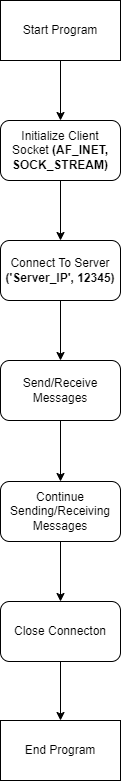

The diagram above was exported from draw.io. Its source (the exported page's mxGraphModel, read from the mxfile embedded in the PNG):
<mxGraphModel dx="1120" dy="446" grid="1" gridSize="10" guides="1" tooltips="1" connect="1" arrows="1" fold="1" page="1" pageScale="1" pageWidth="850" pageHeight="1100" math="0" shadow="0">
  <root>
    <mxCell id="0" />
    <mxCell id="1" parent="0" />
    <mxCell id="370Y5Cc8CpVXiyPqAPTU-1" value="" style="edgeStyle=orthogonalEdgeStyle;rounded=0;orthogonalLoop=1;jettySize=auto;html=1;" parent="1" source="Mal7PF4NiTx1n2YOAsdA-2" target="Mal7PF4NiTx1n2YOAsdA-5" edge="1">
      <mxGeometry relative="1" as="geometry" />
    </mxCell>
    <mxCell id="Mal7PF4NiTx1n2YOAsdA-2" value="Start Program" style="rounded=0;whiteSpace=wrap;html=1;" parent="1" vertex="1">
      <mxGeometry x="366" y="40" width="120" height="60" as="geometry" />
    </mxCell>
    <mxCell id="Mal7PF4NiTx1n2YOAsdA-8" value="" style="edgeStyle=orthogonalEdgeStyle;rounded=0;orthogonalLoop=1;jettySize=auto;html=1;" parent="1" source="Mal7PF4NiTx1n2YOAsdA-5" target="Mal7PF4NiTx1n2YOAsdA-7" edge="1">
      <mxGeometry relative="1" as="geometry" />
    </mxCell>
    <mxCell id="Mal7PF4NiTx1n2YOAsdA-5" value="Initialize Client Socket&amp;nbsp;&lt;b&gt;(AF_INET, SOCK_STREAM) &lt;/b&gt;" style="rounded=1;whiteSpace=wrap;html=1;" parent="1" vertex="1">
      <mxGeometry x="366" y="160" width="120" height="60" as="geometry" />
    </mxCell>
    <mxCell id="Mal7PF4NiTx1n2YOAsdA-10" value="" style="edgeStyle=orthogonalEdgeStyle;rounded=0;orthogonalLoop=1;jettySize=auto;html=1;" parent="1" source="Mal7PF4NiTx1n2YOAsdA-7" target="Mal7PF4NiTx1n2YOAsdA-9" edge="1">
      <mxGeometry relative="1" as="geometry" />
    </mxCell>
    <mxCell id="Mal7PF4NiTx1n2YOAsdA-7" value="Connect To Server &lt;b&gt;('Server_IP', 12345)&lt;/b&gt;" style="whiteSpace=wrap;html=1;rounded=1;" parent="1" vertex="1">
      <mxGeometry x="366" y="280" width="120" height="60" as="geometry" />
    </mxCell>
    <mxCell id="Mal7PF4NiTx1n2YOAsdA-26" value="" style="edgeStyle=orthogonalEdgeStyle;rounded=0;orthogonalLoop=1;jettySize=auto;html=1;" parent="1" source="Mal7PF4NiTx1n2YOAsdA-9" target="Mal7PF4NiTx1n2YOAsdA-13" edge="1">
      <mxGeometry relative="1" as="geometry" />
    </mxCell>
    <mxCell id="Mal7PF4NiTx1n2YOAsdA-9" value="Send/Receive Messages" style="whiteSpace=wrap;html=1;rounded=1;" parent="1" vertex="1">
      <mxGeometry x="366" y="400" width="120" height="60" as="geometry" />
    </mxCell>
    <mxCell id="Mal7PF4NiTx1n2YOAsdA-24" value="" style="edgeStyle=orthogonalEdgeStyle;rounded=0;orthogonalLoop=1;jettySize=auto;html=1;" parent="1" source="Mal7PF4NiTx1n2YOAsdA-13" target="Mal7PF4NiTx1n2YOAsdA-23" edge="1">
      <mxGeometry relative="1" as="geometry" />
    </mxCell>
    <mxCell id="Mal7PF4NiTx1n2YOAsdA-13" value="Continue Sending/Receiving Messages" style="whiteSpace=wrap;html=1;rounded=1;" parent="1" vertex="1">
      <mxGeometry x="366" y="521" width="120" height="60" as="geometry" />
    </mxCell>
    <mxCell id="EuGWLk6w3agRqzfj-Akz-4" value="" style="edgeStyle=orthogonalEdgeStyle;rounded=0;orthogonalLoop=1;jettySize=auto;html=1;" parent="1" source="Mal7PF4NiTx1n2YOAsdA-23" target="EuGWLk6w3agRqzfj-Akz-3" edge="1">
      <mxGeometry relative="1" as="geometry" />
    </mxCell>
    <mxCell id="Mal7PF4NiTx1n2YOAsdA-23" value="Close Connecton" style="rounded=1;whiteSpace=wrap;html=1;" parent="1" vertex="1">
      <mxGeometry x="366" y="641" width="120" height="60" as="geometry" />
    </mxCell>
    <mxCell id="EuGWLk6w3agRqzfj-Akz-3" value="End Program" style="rounded=0;whiteSpace=wrap;html=1;" parent="1" vertex="1">
      <mxGeometry x="366" y="760" width="120" height="60" as="geometry" />
    </mxCell>
  </root>
</mxGraphModel>